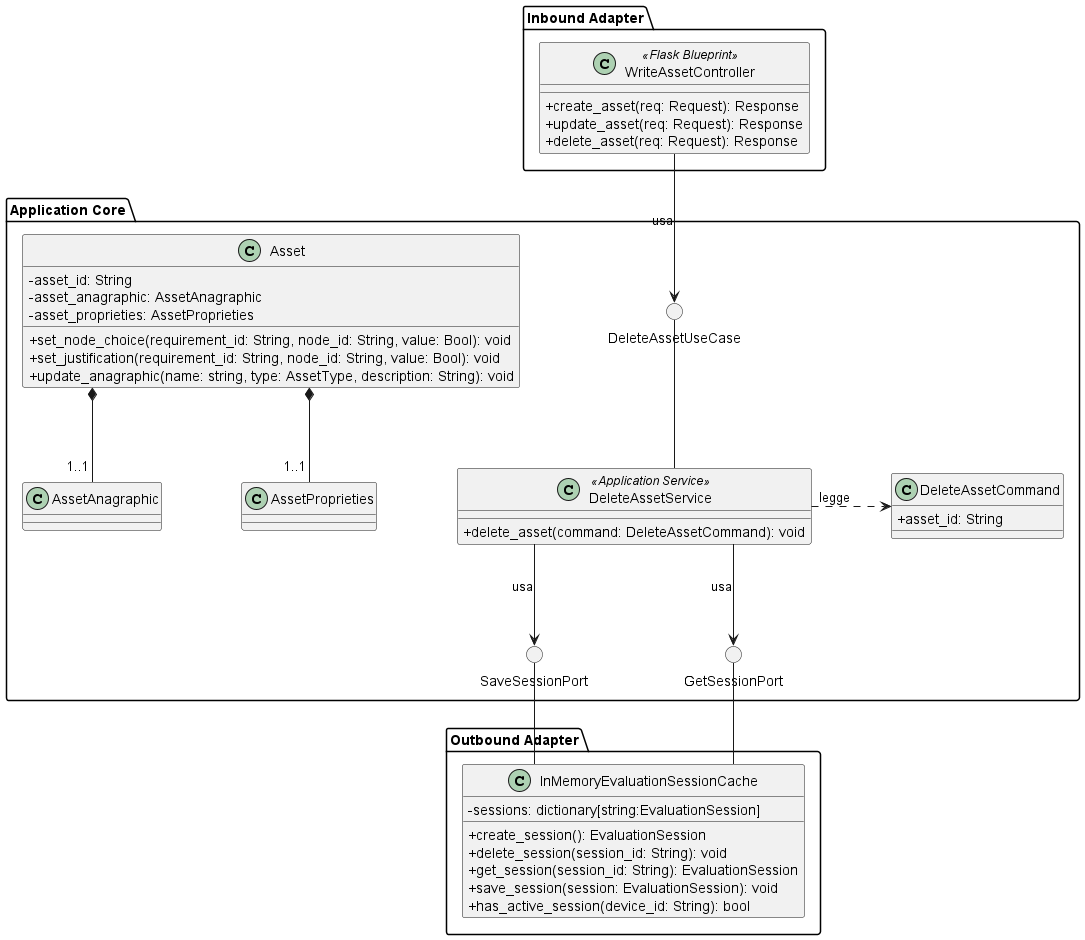

The diagram above was rendered by PlantUML. Its source (embedded in the PNG):
@startuml DeleteAsset
skinparam linetype ortho
skinparam nodesep 80
skinparam ranksep 80
skinparam classAttributeIconSize 0

package "Inbound Adapter"{
    !include InboundAdapters/WriteAssetController.puml
}

package "Application Core" {
    () "DeleteAssetUseCase"

    class DeleteAssetCommand {
        + asset_id: String
    }

    !include ApplicationServices/DeleteAssetService.puml
    !include Domain/Asset.puml
    () "SaveSessionPort"
    () "GetSessionPort"
}

package "Outbound Adapter" {
    !include OutboundAdapters/InMemoryEvaluationSessionCache.puml
}

WriteAssetController -down-> DeleteAssetUseCase : usa
DeleteAssetUseCase -down- DeleteAssetService

DeleteAssetService .> DeleteAssetCommand : legge

DeleteAssetService -down-> SaveSessionPort : usa
DeleteAssetService -down-> GetSessionPort : usa

SaveSessionPort -down- InMemoryEvaluationSessionCache
GetSessionPort -down- InMemoryEvaluationSessionCache

@enduml